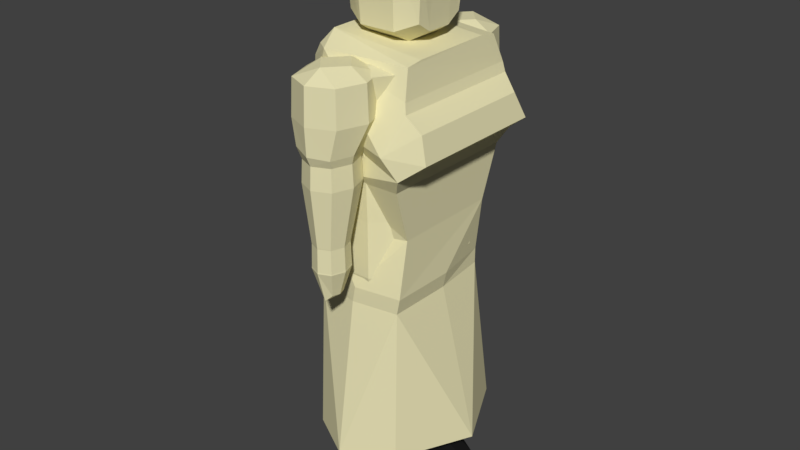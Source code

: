 # Source: Working_Progress_Scout_Model.blend  (saved by Blender 2.79.0; exported with 4.5.12 LTS)
import bpy
from mathutils import Matrix  # noqa: F401  (used for matrix-valued properties, if any)

bpy.ops.wm.read_factory_settings(use_empty=True)
scene = bpy.context.scene
scene.name = 'Scene'

# ---- collections
col_collection_1 = bpy.data.collections.new('Collection 1'); scene.collection.children.link(col_collection_1)

# ---- materials (node trees are filled in below, after node groups)
mat_skin_unequipped_human = bpy.data.materials.new('Skin Unequipped Human')
mat_skin_unequipped_human.alpha_threshold = 0.0
mat_skin_unequipped_human.use_transparent_shadow = False
mat_skin_unequipped_human.diffuse_color = (0.8, 0.751, 0.4597, 1.0)
mat_skin_unequipped_human.specular_color = (1.0, 0.7545, 0.6583)
mat_skin_unequipped_human.roughness = 0.5
mat_skin_unequipped_human.line_color = (0.0, 0.0, 0.0, 1.0)
mat_boots_unequipped_human = bpy.data.materials.new('Boots Unequipped Human')
mat_boots_unequipped_human.alpha_threshold = 0.0
mat_boots_unequipped_human.use_transparent_shadow = False
mat_boots_unequipped_human.diffuse_color = (0.01002, 0.01002, 0.01002, 1.0)
mat_boots_unequipped_human.roughness = 0.5
mat_iron_smith_s_hammer = bpy.data.materials.new("Iron Smith's Hammer")
mat_iron_smith_s_hammer.alpha_threshold = 0.0
mat_iron_smith_s_hammer.use_transparent_shadow = False
mat_iron_smith_s_hammer.diffuse_color = (0.1789, 0.1789, 0.1789, 1.0)
mat_iron_smith_s_hammer.roughness = 0.5
mat_iron_smith_s_hammer.specular_intensity = 1.0
mat_ironwood_smith_s_hammer = bpy.data.materials.new("Ironwood Smith's Hammer")
mat_ironwood_smith_s_hammer.alpha_threshold = 0.0
mat_ironwood_smith_s_hammer.use_transparent_shadow = False
mat_ironwood_smith_s_hammer.diffuse_color = (0.208, 0.156, 0.141, 1.0)
mat_ironwood_smith_s_hammer.specular_color = (1.0, 0.433, 0.302)
mat_ironwood_smith_s_hammer.roughness = 0.5
mat_ironwood_smith_s_hammer.specular_intensity = 0.25

# ---- material node trees

# ---- world
world_world = bpy.data.worlds.new('World'); scene.world = world_world
world_world.color = (0.05088, 0.05088, 0.05088)
world_world.use_sun_shadow = False
world_world.sun_shadow_jitter_overblur = 0.0
world_world.cycles.sampling_method = 'MANUAL'

# ---- meshes
me_cube = bpy.data.meshes.new('Cube')
me_cube.from_pydata([(-0.2356, 1.091, 5.082), (0.2356, 1.091, 5.082), (0.256, 1.566, 7.308), (-0.256, 1.566, 7.308), (0.2356, -1.091, 5.082), (-0.2356, -1.091, 5.082), (-0.256, -1.566, 7.308), (0.256, -1.566, 7.308), (0.244, 1.13, 5.984), (-0.244, 1.13, 5.984), (0.2573, 1.257, 6.523), (-0.2573, 1.257, 6.523), (-0.244, -1.13, 5.984), (0.244, -1.13, 5.984), (-0.2573, -1.257, 6.523), (0.2573, -1.257, 6.523), (-0.772, -0.8137, 6.523), (-0.732, -0.732, 5.984), (-0.732, 0.732, 5.984), (-0.772, 0.8137, 6.523), (0.732, 0.732, 5.984), (0.772, 0.8137, 6.523), (0.732, -0.732, 5.984), (0.772, -0.8137, 6.523), (0.768, 0.8095, 7.308), (0.7067, 0.7067, 5.082), (0.768, -0.8095, 7.308), (0.7067, -0.7067, 5.082), (-0.768, 0.8095, 7.308), (-0.7067, 0.7067, 5.082), (-0.768, -0.8095, 7.308), (-0.7067, -0.7067, 5.082), (-0.3228, 0.2888, 7.474), (-0.3228, -0.2888, 7.474), (0.3228, 0.2888, 7.474), (0.3228, -0.2888, 7.474), (0.772, 0.131, 6.523), (0.772, -0.131, 6.523), (0.732, 0.1179, 5.984), (0.732, -0.1179, 5.984), (-0.772, -0.131, 6.523), (-0.772, 0.131, 6.523), (-0.732, -0.1179, 5.984), (-0.732, 0.1179, 5.984), (0.7992, 0.1304, 7.308), (0.7992, -0.1304, 7.308), (0.7067, -0.1138, 5.082), (0.7067, 0.1138, 5.082), (-0.7992, -0.1304, 7.308), (-0.7992, 0.1304, 7.308), (-0.7067, 0.1138, 5.082), (-0.7067, -0.1138, 5.082), (0.214, 1.058, 4.022), (0.214, 0.2259, 3.965), (-0.214, 1.058, 4.022), (-0.214, 0.2259, 3.965), (-0.6421, -0.439, 3.993), (-0.6421, -0.7083, 4.022), (-0.6421, 0.7083, 4.022), (0.6421, 0.439, 3.993), (0.6421, 0.7083, 4.022), (0.214, -1.058, 4.022), (0.6421, -0.7083, 4.022), (-0.214, -1.058, 4.022), (-0.214, -0.2259, 3.965), (0.214, -0.2259, 3.965), (0.6421, -0.439, 3.993), (-0.6421, 0.439, 3.993), (0.1902, 1.008, 2.917), (0.1902, 0.2683, 2.917), (-0.1902, 1.008, 2.917), (-0.1902, 0.2683, 2.917), (-0.5707, -0.4577, 2.917), (-0.5707, -0.6971, 2.917), (-0.5707, 0.6971, 2.917), (0.5707, 0.4577, 2.917), (0.5707, 0.6971, 2.917), (0.1902, -1.008, 2.917), (0.5707, -0.6971, 2.917), (-0.1902, -1.008, 2.917), (-0.1902, -0.2683, 2.917), (0.1902, -0.2683, 2.917), (0.5707, -0.4577, 2.917), (-0.5707, 0.4577, 2.917), (0.2123, 1.008, 2.677), (0.2123, 0.2683, 2.677), (-0.1196, 1.008, 2.677), (-0.1196, 0.2683, 2.677), (-0.4514, -0.4577, 2.677), (-0.4514, -0.6971, 2.677), (-0.4514, 0.6971, 2.677), (0.5442, 0.4577, 2.677), (0.5442, 0.6971, 2.677), (0.2123, -1.008, 2.677), (0.5442, -0.6971, 2.677), (-0.1196, -1.008, 2.677), (-0.1196, -0.2683, 2.677), (0.2123, -0.2683, 2.677), (0.5442, -0.4577, 2.677), (-0.4514, 0.4577, 2.677), (0.1952, 0.998, 1.88), (0.1952, 0.3117, 1.88), (-0.1128, 0.998, 1.88), (-0.1128, 0.3117, 1.88), (-0.4208, -0.4875, 1.88), (-0.4208, -0.7097, 1.88), (-0.4208, 0.7097, 1.88), (0.5032, 0.4875, 1.88), (0.5032, 0.7097, 1.88), (0.1952, -0.998, 1.88), (0.5032, -0.7097, 1.88), (-0.1128, -0.998, 1.88), (-0.1128, -0.3117, 1.88), (0.1952, -0.3117, 1.88), (0.5032, -0.4875, 1.88), (-0.4208, 0.4875, 1.88), (0.2076, 0.998, 0.4652), (0.2076, 0.3117, 0.4652), (-0.1252, 1.039, 0.4652), (-0.1252, 0.2767, 0.4652), (-0.458, -0.472, 0.4652), (-0.458, -0.7189, 0.4652), (-0.458, 0.7189, 0.4652), (0.5404, 0.4875, 0.4652), (0.5404, 0.7097, 0.4652), (0.2076, -0.998, 0.4652), (0.5404, -0.7097, 0.4652), (-0.1252, -1.039, 0.4652), (-0.1252, -0.2767, 0.4652), (0.2076, -0.3117, 0.4652), (0.5404, -0.4875, 0.4652), (-0.458, 0.472, 0.4652), (-0.4042, 0.8314, 6.738), (-0.3868, 0.851, 7.296), (-0.4042, 1.741, 6.738), (-0.3868, 1.722, 7.296), (0.4042, 0.8314, 6.738), (0.3868, 0.851, 7.296), (0.4042, 1.741, 6.738), (0.3868, 1.722, 7.296), (-0.5605, 1.286, 6.738), (-0.5364, 1.286, 7.296), (0.5605, 1.286, 6.738), (0.5364, 1.286, 7.296), (-3.567e-09, 1.918, 6.738), (-3.491e-09, 1.89, 7.296), (-3.567e-09, 0.6554, 6.738), (-3.491e-09, 0.6825, 7.296), (-3.491e-09, 1.286, 7.463), (-0.3862, 1.416, 5.814), (0.2682, 1.286, 7.463), (-3.491e-09, 0.9845, 7.463), (-0.2682, 1.286, 7.463), (-3.491e-09, 1.588, 7.463), (-0.3689, 1.416, 6.161), (-0.266, 1.116, 6.161), (-2.471e-09, 1.831, 6.161), (-0.266, 1.715, 6.161), (0.3689, 1.416, 6.161), (0.266, 1.715, 6.161), (-2.471e-09, 1.0, 6.161), (0.266, 1.116, 6.161), (-0.2519, 1.479, 4.915), (-0.2784, 1.102, 5.814), (-2.264e-09, 1.851, 5.814), (-0.2784, 1.729, 5.814), (0.3862, 1.416, 5.814), (0.2784, 1.729, 5.814), (-2.264e-09, 0.981, 5.814), (0.2784, 1.102, 5.814), (-0.2617, 1.479, 4.511), (-0.1816, 1.275, 4.915), (-3.867e-09, 1.763, 4.915), (-0.1816, 1.684, 4.915), (0.2519, 1.479, 4.915), (0.1816, 1.684, 4.915), (-3.867e-09, 1.196, 4.915), (0.1816, 1.275, 4.915), (-0.1422, 1.479, 4.113), (-0.1887, 1.267, 4.511), (-3.872e-09, 1.774, 4.511), (-0.1887, 1.692, 4.511), (0.2617, 1.479, 4.511), (0.1887, 1.692, 4.511), (-3.872e-09, 1.185, 4.511), (0.1887, 1.267, 4.511), (-0.4042, -0.9416, 6.738), (-0.1025, 1.364, 4.113), (-2.3e-09, 1.639, 4.015), (-0.1025, 1.595, 4.113), (0.1422, 1.479, 4.113), (0.1025, 1.595, 4.113), (-2.3e-09, 1.319, 4.015), (0.1025, 1.364, 4.113), (-2.3e-09, 1.479, 4.015), (-0.3868, -0.9612, 7.296), (-0.4042, -1.852, 6.738), (-0.3868, -1.832, 7.296), (0.4042, -0.9416, 6.738), (0.3868, -0.9612, 7.296), (0.4042, -1.852, 6.738), (0.3868, -1.832, 7.296), (-0.5605, -1.397, 6.738), (-0.5364, -1.397, 7.296), (0.5605, -1.397, 6.738), (0.5364, -1.397, 7.296), (-3.567e-09, -2.028, 6.738), (-3.491e-09, -2.001, 7.296), (-3.567e-09, -0.7656, 6.738), (-3.491e-09, -0.7928, 7.296), (-3.491e-09, -1.397, 7.463), (-0.3862, -1.526, 5.814), (0.2682, -1.397, 7.463), (-3.491e-09, -1.095, 7.463), (-0.2682, -1.397, 7.463), (-3.491e-09, -1.699, 7.463), (-0.3689, -1.526, 6.161), (-0.266, -1.227, 6.161), (-2.471e-09, -1.941, 6.161), (-0.266, -1.826, 6.161), (0.3689, -1.526, 6.161), (0.266, -1.826, 6.161), (-2.471e-09, -1.111, 6.161), (0.266, -1.227, 6.161), (-0.2519, -1.59, 4.915), (-0.2784, -1.213, 5.814), (-2.264e-09, -1.961, 5.814), (-0.2784, -1.84, 5.814), (0.3862, -1.526, 5.814), (0.2784, -1.84, 5.814), (-2.264e-09, -1.091, 5.814), (0.2784, -1.213, 5.814), (-0.2617, -1.59, 4.511), (-0.1816, -1.385, 4.915), (-3.867e-09, -1.873, 4.915), (-0.1816, -1.794, 4.915), (0.2519, -1.59, 4.915), (0.1816, -1.794, 4.915), (-3.867e-09, -1.306, 4.915), (0.1816, -1.385, 4.915), (-0.1422, -1.59, 4.113), (-0.1887, -1.377, 4.511), (-3.872e-09, -1.884, 4.511), (-0.1887, -1.802, 4.511), (0.2617, -1.59, 4.511), (0.1887, -1.802, 4.511), (-3.872e-09, -1.295, 4.511), (0.1887, -1.377, 4.511), (-0.1025, -1.474, 4.113), (-2.3e-09, -1.75, 4.015), (-0.1025, -1.705, 4.113), (0.1422, -1.59, 4.113), (0.1025, -1.705, 4.113), (-2.3e-09, -1.43, 4.015), (0.1025, -1.474, 4.113), (-2.3e-09, -1.59, 4.015), (0.2589, 0.2316, 7.745), (0.2589, -0.2316, 7.745), (-0.2589, 0.2316, 7.745), (-0.2589, -0.2316, 7.745), (-0.6004, -0.4291, 7.848), (-0.6743, -0.4819, 8.7), (-0.6004, 0.4291, 7.848), (-0.6743, 0.4819, 8.7), (0.6004, -0.4291, 7.848), (0.6743, -0.4819, 8.7), (0.6004, 0.4291, 7.848), (0.6743, 0.4819, 8.7), (-0.6004, 0.2001, 7.7), (-0.6004, -0.2001, 7.7), (-0.6743, -0.2248, 8.866), (-0.6743, 0.2248, 8.866), (0.6004, -0.2001, 7.7), (0.6004, 0.2001, 7.7), (0.6743, 0.2248, 8.866), (0.6743, -0.2248, 8.866), (0.2899, 0.58, 7.718), (-0.2899, 0.58, 7.718), (-0.3256, 0.6514, 8.847), (0.3256, 0.6514, 8.847), (-0.2899, -0.58, 7.718), (0.2899, -0.58, 7.718), (0.3256, -0.6514, 8.847), (-0.3256, -0.6514, 8.847), (-0.3256, 0.3038, 9.071), (0.3256, 0.3038, 9.071), (-0.3256, -0.3038, 9.071), (0.3256, -0.3038, 9.071), (0.2899, 0.2705, 7.518), (-0.2899, 0.2705, 7.518), (0.2899, -0.2705, 7.518), (-0.2899, -0.2705, 7.518), (0.2076, 1.039, 0.3787), (0.2076, 0.2767, 0.3787), (-0.1252, 1.039, 0.3787), (-0.1252, 0.2767, 0.3787), (-0.458, -0.472, 0.3787), (-0.458, -0.7189, 0.3787), (-0.458, 0.7189, 0.3787), (0.844, 0.472, 0.3195), (0.844, 0.7189, 0.3195), (0.2076, -1.039, 0.3787), (0.844, -0.7189, 0.3195), (-0.1252, -1.039, 0.3787), (-0.1252, -0.2767, 0.3787), (0.2076, -0.2767, 0.3787), (0.844, -0.472, 0.3195), (-0.458, 0.472, 0.3787), (0.2076, 1.039, 0.071), (0.2076, 0.2767, 0.071), (-0.1252, 1.039, 0.071), (-0.1252, 0.2767, 0.071), (-0.458, -0.472, 0.071), (-0.458, -0.7189, 0.071), (-0.458, 0.7189, 0.071), (1.05, 0.472, 0.07172), (1.05, 0.7189, 0.07172), (0.2076, -1.039, 0.071), (1.05, -0.7189, 0.07172), (-0.1252, -1.039, 0.071), (-0.1252, -0.2767, 0.071), (0.2076, -0.2767, 0.071), (1.05, -0.472, 0.07172), (-0.458, 0.472, 0.071), (0.2076, 1.039, 0.01877), (0.2076, 0.2767, 0.01877), (-0.1252, 1.039, 0.01877), (-0.1252, 0.2767, 0.01877), (-0.4579, -0.472, 0.01877), (-0.4579, -0.7189, 0.01877), (-0.4579, 0.7189, 0.01877), (1.05, 0.472, 0.01949), (1.05, 0.7189, 0.01949), (0.2076, -1.039, 0.01877), (1.05, -0.7189, 0.01949), (-0.1252, -1.039, 0.01877), (-0.1252, -0.2767, 0.01877), (0.2076, -0.2767, 0.01877), (1.05, -0.472, 0.01949), (-0.4579, 0.472, 0.01877), (-0.1014, 0.975, 0.7235), (-0.3866, 0.7046, 0.7235), (-0.3866, 0.4961, 0.7235), (0.4691, 0.5023, 0.7235), (0.4691, 0.7009, 0.7235), (-0.1014, 0.3312, 0.7235), (0.1838, 0.3452, 0.7235), (0.1838, 0.9585, 0.7235), (-0.1014, -0.3312, 0.7235), (-0.3866, -0.7046, 0.7235), (-0.3866, -0.4961, 0.7235), (0.1838, -0.9585, 0.7235), (0.4691, -0.7009, 0.7235), (0.1838, -0.3452, 0.7235), (-0.1014, -0.975, 0.7235), (0.4691, -0.5023, 0.7235), (-0.7067, -0.1138, 4.14), (-0.7067, 0.1138, 4.14), (0.7067, 0.1138, 4.14), (0.7067, -0.1138, 4.14), (-0.7067, -0.7067, 4.174), (-0.7067, 0.7067, 4.174), (0.7067, -0.7067, 4.174), (0.7067, 0.7067, 4.174), (-0.2356, -1.091, 4.174), (0.2356, -1.091, 4.174), (0.2356, 1.091, 4.174), (-0.2356, 1.091, 4.174), (0.7693, 0.8109, 7.047), (0.7707, 0.8123, 6.785), (0.7693, -0.8109, 7.047), (0.7707, -0.8123, 6.785), (-0.2529, -1.215, 6.344), (-0.2485, -1.173, 6.164), (0.2529, -1.215, 6.344), (0.2485, -1.173, 6.164), (0.2529, 1.215, 6.344), (0.2485, 1.173, 6.164), (-0.2529, 1.215, 6.344), (-0.2485, 1.173, 6.164), (-0.7454, -0.7593, 6.164), (-0.7587, -0.7865, 6.344), (-0.7587, 0.7865, 6.344), (-0.7454, 0.7593, 6.164), (0.7587, 0.7865, 6.344), (0.7454, 0.7593, 6.164), (0.7587, -0.7865, 6.344), (0.7454, -0.7593, 6.164), (-0.7587, -0.1267, 6.344), (-0.7454, -0.1223, 6.164), (-0.7587, 0.1267, 6.344), (-0.7454, 0.1223, 6.164), (-0.2493, 1.479, 4.895), (-0.1798, 1.277, 4.895), (-3.475e-09, 1.76, 4.895), (-0.1798, 1.682, 4.895), (0.2493, 1.479, 4.895), (0.1798, 1.682, 4.895), (-3.475e-09, 1.199, 4.895), (0.1798, 1.277, 4.895), (-0.1868, 1.69, 4.531), (-3.48e-09, 1.771, 4.531), (0.1868, 1.269, 4.531), (-3.48e-09, 1.188, 4.531), (-0.2591, 1.479, 4.531), (-0.1868, 1.269, 4.531), (0.2591, 1.479, 4.531), (0.1868, 1.69, 4.531), (-0.2493, -1.59, 4.895), (-0.1798, -1.387, 4.895), (-3.475e-09, -1.87, 4.895), (-0.1798, -1.792, 4.895), (0.2493, -1.59, 4.895), (0.1798, -1.792, 4.895), (-3.475e-09, -1.309, 4.895), (0.1798, -1.387, 4.895), (-0.1868, -1.8, 4.531), (-3.48e-09, -1.881, 4.531), (0.1868, -1.379, 4.531), (-3.48e-09, -1.298, 4.531), (-0.2591, -1.59, 4.531), (-0.1868, -1.379, 4.531), (0.2591, -1.59, 4.531), (0.1868, -1.8, 4.531), (-0.7927, -0.9483, 3.719), (-0.7927, -0.9483, 3.974), (-0.5063, -1.087, 7.462), (-0.7927, 0.7724, 3.974), (-0.6734, 0.9696, 7.555), (0.7594, -1.018, 3.974), (0.8178, -0.9197, 7.432), (0.6358, 0.9626, 3.974), (0.8178, 0.9707, 7.433), (1.186, -1.082, 6.641), (1.289, -1.119, 6.236), (1.186, 1.011, 6.641), (1.289, 1.174, 6.236), (0.9304, 1.31, 5.957), (0.8022, 1.179, 5.711), (0.7546, 0.9289, 4.859), (0.9304, -1.266, 5.957), (0.8022, -1.135, 5.711), (0.7546, -0.8454, 4.859), (0.877, -1.043, 7.002), (0.9218, -1.09, 6.85), (0.877, 1.137, 7.002), (0.9218, 1.145, 6.85), (-0.7927, 0.7724, 3.719), (0.7087, -1.018, 3.719), (0.6358, 0.9626, 3.719), (-0.742, 1.229, 1.234), (-0.742, -1.139, 1.234), (0.7756, 1.229, 1.234), (0.7756, -1.139, 1.234), (0.4861, -0.7053, 1.302), (0.1895, -0.3284, 1.302), (0.4861, 0.7053, 1.302), (0.4861, -0.4949, 1.302), (0.4861, 0.4949, 1.302), (0.01679, 1.729, 1.234), (0.1895, 0.3284, 1.302), (0.1895, -0.9783, 1.302), (0.1895, 0.9783, 1.302), (0.01679, -1.575, 1.234), (-1.429, 0.04499, 1.234), (1.356, 0.04499, 1.234), (0.01679, 0.04499, 1.234), (-0.7927, 0.04499, 3.719), (0.7249, 0.04499, 3.719), (-0.03394, -1.139, 3.719), (0.01679, 1.14, 3.719), (0.01679, -1.139, 3.974), (0.7756, 0.04499, 3.974), (0.01679, 1.144, 3.974), (-0.9917, 0.04499, 3.974), (0.697, -1.345, 6.276), (0.8067, 1.291, 6.312), (-0.6198, 0.9267, 4.648), (-0.2356, -1.091, 4.218), (-0.6226, -0.9231, 4.673), (-0.1821, -1.091, 4.174), (0.8178, 0.687, 7.48), (0.8178, -0.6501, 7.468), (-0.6599, -0.7056, 7.631), (-0.7865, 0.6202, 5.29), (-0.8142, 0.7767, 6.11), (-0.8538, 0.8336, 7.265), (-0.8535, -0.8959, 7.253), (-0.8138, -0.6983, 6.096), (-0.786, -0.6072, 5.276), (-0.8463, -0.9727, 6.44), (-0.8266, -1.09, 5.84), (-0.6249, -1.073, 5.648), (-0.4848, 1.034, 5.841), (-0.7112, 0.9124, 6.468), (-0.6859, 0.573, 7.639), (-0.755, 0.8638, 7.511), (-0.7309, -0.9172, 7.453), (-1.01, -0.3222, 4.707), (-1.011, 0.3701, 4.718), (-0.1335, 1.135, 7.463), (-3.491e-09, 1.185, 7.463), (0.5202, 1.333, 7.296), (0.5448, 1.286, 7.101), (-2.757e-09, -2.008, 6.312), (-0.4404, -1.522, 6.376), (0.4131, -1.541, 6.294), (0.2968, -1.876, 6.29), (-0.3106, -1.878, 6.348), (0.1598, 1.717, 6.161), (0.2735, 1.672, 6.192), (-0.3805, 1.371, 5.928), (-2.445e-09, 1.789, 6.119), (-0.2714, 1.677, 6.011)], [], [(31, 17, 42, 51), (47, 38, 39, 46), (51, 42, 43, 50), (374, 15, 14, 372), (35, 33, 6, 7), (45, 35, 26), (386, 23, 15, 374), (23, 371, 370, 26, 15), (378, 11, 10, 376), (4, 13, 12, 5), (11, 3, 2, 10), (382, 19, 11, 378), (372, 14, 16, 381), (25, 20, 38, 47), (388, 40, 41, 390), (15, 7, 6, 14), (14, 30, 16), (19, 28, 11), (29, 18, 9, 0), (381, 16, 40, 388), (41, 49, 28, 19), (10, 24, 368, 369, 21), (0, 9, 8, 1), (33, 48, 30), (27, 22, 13, 4), (50, 43, 18, 29), (1, 8, 20, 25), (376, 10, 21, 384), (390, 41, 19, 382), (5, 12, 17, 31), (0, 1, 366, 367), (46, 39, 22, 27), (3, 28, 32), (32, 49, 48, 33), (16, 30, 48, 40), (40, 48, 49, 41), (47, 46, 359, 358), (50, 29, 361, 357), (24, 34, 44), (44, 34, 35, 45), (2, 3, 32, 34), (35, 34, 256, 257), (46, 27, 362, 359), (60, 59, 75, 76), (27, 4, 365, 362), (31, 51, 356, 360), (67, 58, 74, 83), (58, 54, 70, 74), (56, 64, 80, 72), (57, 56, 72, 73), (54, 52, 68, 70), (70, 68, 84, 86), (75, 69, 85, 91), (68, 76, 92, 84), (81, 82, 98, 97), (77, 79, 95, 93), (82, 78, 94, 98), (55, 67, 83, 71), (53, 55, 71, 69), (62, 61, 77, 78), (64, 65, 81, 80), (63, 57, 73, 79), (66, 62, 78, 82), (61, 63, 79, 77), (65, 66, 82, 81), (52, 60, 76, 68), (59, 53, 69, 75), (98, 94, 110, 114), (95, 89, 105, 111), (96, 97, 113, 112), (94, 93, 109, 110), (85, 87, 103, 101), (87, 99, 115, 103), (73, 72, 88, 89), (72, 80, 96, 88), (74, 70, 86, 90), (83, 74, 90, 99), (76, 75, 91, 92), (71, 83, 99, 87), (69, 71, 87, 85), (78, 77, 93, 94), (80, 81, 97, 96), (79, 73, 89, 95), (345, 342, 131, 119), (344, 343, 123, 124), (342, 341, 122, 131), (341, 340, 118, 122), (350, 348, 128, 120), (349, 350, 120, 121), (93, 95, 111, 109), (97, 98, 114, 113), (84, 92, 108, 100), (91, 85, 101, 107), (86, 84, 100, 102), (89, 88, 104, 105), (88, 96, 112, 104), (90, 86, 102, 106), (99, 90, 106, 115), (92, 91, 107, 108), (123, 117, 299), (116, 300, 292), (129, 306, 305), (125, 127, 303, 301), (130, 126, 302, 306), (127, 121, 297, 303), (346, 345, 119, 117), (352, 351, 125, 126), (348, 353, 129, 128), (354, 349, 121, 127), (355, 352, 126, 130), (351, 354, 127, 125), (353, 355, 130, 129), (347, 344, 124, 116), (343, 346, 117, 123), (340, 347, 116, 118), (32, 28, 49), (26, 35, 7), (30, 6, 33), (34, 24, 2), (15, 26, 7), (30, 14, 6), (24, 10, 2), (11, 28, 3), (140, 141, 135, 134), (144, 145, 139, 138), (142, 503, 143, 137, 136), (146, 147, 133, 132), (144, 138, 510, 509, 156), (148, 152, 500, 501), (145, 135, 153), (132, 140, 154, 155), (138, 139, 502, 503, 142), (132, 133, 141, 140), (146, 132, 155, 160), (139, 150, 502), (143, 150, 137), (134, 144, 156, 157), (136, 137, 147, 146), (134, 135, 145, 144), (153, 152, 148), (150, 153, 148), (151, 500, 152, 133), (151, 150, 501), (153, 135, 152), (152, 135, 141), (150, 139, 153), (153, 139, 145), (133, 152, 141), (133, 147, 151), (137, 150, 151), (151, 147, 137), (158, 161, 169, 166), (156, 509, 512), (155, 154, 511, 149, 163), (159, 158, 166, 167), (138, 142, 158, 159, 510), (142, 136, 161, 158), (140, 134, 157, 154), (136, 146, 160, 161), (163, 149, 162, 171), (167, 166, 174, 175), (149, 165, 173, 162), (168, 163, 171, 176), (161, 160, 168, 169), (157, 156, 512, 513), (160, 155, 163, 168), (154, 157, 513, 511), (179, 184, 403, 405), (170, 179, 405, 404), (173, 172, 394, 395), (183, 180, 401, 407), (164, 167, 175, 172), (166, 169, 177, 174), (169, 168, 176, 177), (165, 164, 172, 173), (181, 180, 188, 189), (185, 184, 192, 193), (182, 185, 193, 190), (180, 183, 191, 188), (176, 171, 393, 398), (171, 162, 392, 393), (172, 175, 397, 394), (185, 182, 406, 402), (194, 190, 193, 192), (188, 191, 190, 194), (189, 188, 194, 178), (178, 194, 192, 187), (184, 179, 187, 192), (170, 181, 189, 178), (183, 182, 190, 191), (179, 170, 178, 187), (202, 196, 197, 203), (206, 200, 201, 207), (204, 198, 199, 205), (208, 186, 195, 209), (206, 504, 507, 200), (210, 213, 214), (207, 215, 197), (186, 217, 216, 505, 202), (200, 204, 205, 201), (186, 202, 203, 195), (208, 222, 217, 186), (201, 205, 212), (205, 199, 212), (196, 508, 504, 206), (198, 208, 209, 199), (196, 206, 207, 197), (215, 210, 214), (212, 210, 215), (213, 195, 214), (213, 210, 212), (215, 214, 197), (214, 203, 197), (212, 215, 201), (215, 207, 201), (195, 203, 214), (195, 213, 209), (199, 213, 212), (213, 199, 209), (220, 228, 231, 223), (218, 226, 229, 221), (217, 225, 211, 216), (221, 229, 228, 220), (200, 507, 506, 204), (204, 506, 220, 223, 198), (202, 505, 508, 196), (198, 223, 222, 208), (225, 233, 224, 211), (229, 237, 236, 228), (211, 224, 235, 227), (230, 238, 233, 225), (223, 231, 230, 222), (219, 227, 226, 218), (222, 230, 225, 217), (216, 211, 227, 219), (233, 238, 414, 409), (224, 233, 409, 408), (237, 234, 410, 413), (244, 247, 418, 422), (226, 234, 237, 229), (228, 236, 239, 231), (231, 239, 238, 230), (227, 235, 234, 226), (243, 250, 249, 242), (247, 254, 253, 246), (244, 251, 254, 247), (242, 249, 252, 245), (232, 243, 416, 420), (239, 236, 412, 415), (247, 246, 419, 418), (235, 224, 408, 411), (255, 253, 254, 251), (249, 255, 251, 252), (250, 240, 255, 249), (240, 248, 253, 255), (246, 253, 248, 241), (232, 240, 250, 243), (245, 252, 251, 244), (241, 248, 240, 232), (256, 258, 259, 257), (34, 32, 258, 256), (32, 33, 259, 258), (33, 35, 257, 259), (268, 271, 263, 262), (276, 279, 267, 266), (272, 275, 265, 264), (280, 283, 261, 260), (290, 272, 264, 281), (286, 270, 261, 283), (278, 263, 271, 284), (284, 271, 270, 286), (276, 266, 273, 288), (288, 273, 272, 290), (266, 267, 274, 273), (273, 274, 275, 272), (260, 261, 270, 269), (269, 270, 271, 268), (268, 289, 291, 269), (289, 288, 290, 291), (262, 277, 289, 268), (277, 276, 288, 289), (274, 285, 287, 275), (285, 284, 286, 287), (267, 279, 285, 274), (279, 278, 284, 285), (275, 287, 282, 265), (287, 286, 283, 282), (269, 291, 280, 260), (291, 290, 281, 280), (264, 265, 282, 281), (281, 282, 283, 280), (262, 263, 278, 277), (277, 278, 279, 276), (302, 301, 318), (293, 295, 311, 309), (295, 307, 323, 311), (300, 299, 315, 316), (307, 298, 314, 323), (298, 294, 310, 314), (118, 116, 292, 294), (121, 120, 296, 297), (120, 128, 304, 296), (122, 118, 294, 298), (131, 122, 298, 307), (124, 123, 299, 300), (119, 131, 307, 295), (117, 119, 295, 293), (126, 125, 302), (128, 129, 305, 304), (312, 320, 336, 328), (313, 312, 328, 329), (310, 308, 324, 326), (315, 309, 325, 331), (308, 316, 332, 324), (321, 322, 338, 337), (304, 305, 321, 320), (303, 297, 313, 319), (306, 302, 318, 322), (301, 303, 319, 317), (305, 306, 322), (292, 300, 316), (299, 293, 315), (294, 292, 308, 310), (297, 296, 312, 313), (296, 304, 320, 312), (336, 337, 333, 335), (302, 125, 301), (306, 129, 130), (299, 117, 293), (300, 116, 124), (316, 308, 292), (315, 293, 309), (322, 321, 305), (318, 301, 317), (324, 332, 331, 325), (326, 324, 325, 327), (330, 326, 327, 339), (338, 334, 333, 337), (328, 336, 335, 329), (314, 310, 326, 330), (323, 314, 330, 339), (316, 315, 331, 332), (311, 323, 339, 327), (309, 311, 327, 325), (318, 317, 333, 334), (320, 321, 337, 336), (319, 313, 329, 335), (322, 318, 334, 338), (317, 319, 335, 333), (102, 100, 462, 347, 340), (107, 101, 460, 458), (100, 108, 456, 462), (101, 103, 345, 346, 460), (106, 102, 340, 341), (115, 106, 341, 342), (108, 107, 458, 456), (103, 115, 342, 345), (113, 114, 457, 455), (109, 111, 354, 351, 461), (114, 110, 454, 457), (111, 105, 349, 354), (112, 113, 455, 353, 348), (110, 109, 461, 454), (105, 104, 350, 349), (104, 112, 348, 350), (25, 47, 358, 363), (5, 31, 360, 364, 478), (29, 0, 367, 361), (1, 25, 363, 366), (60, 363, 358, 59), (4, 5, 478, 480, 365), (66, 359, 362, 62), (51, 50, 357, 356), (43, 391, 383, 18), (391, 390, 382, 383), (8, 377, 385, 20), (377, 376, 384, 385), (17, 380, 389, 42), (380, 381, 388, 389), (42, 389, 391, 43), (389, 388, 390, 391), (12, 373, 380, 17), (373, 372, 381, 380), (18, 383, 379, 9), (383, 382, 378, 379), (9, 379, 377, 8), (379, 378, 376, 377), (22, 387, 375, 13), (387, 386, 374, 375), (13, 375, 373, 12), (375, 374, 372, 373), (36, 21, 24, 44), (23, 37, 45, 26), (37, 36, 44, 45), (392, 395, 400, 404), (398, 393, 405, 403), (395, 394, 401, 400), (399, 398, 403, 402), (397, 396, 406, 407), (393, 392, 404, 405), (394, 397, 407, 401), (396, 399, 402, 406), (175, 174, 396, 397), (180, 181, 400, 401), (177, 176, 398, 399), (182, 183, 407, 406), (162, 173, 395, 392), (184, 185, 402, 403), (174, 177, 399, 396), (181, 170, 404, 400), (408, 420, 416, 411), (414, 419, 421, 409), (411, 416, 417, 410), (415, 418, 419, 414), (413, 423, 422, 412), (409, 421, 420, 408), (410, 417, 423, 413), (412, 422, 418, 415), (242, 245, 423, 417), (234, 235, 411, 410), (241, 232, 420, 421), (246, 241, 421, 419), (236, 237, 413, 412), (243, 242, 417, 416), (238, 239, 415, 414), (245, 244, 422, 423), (39, 38, 36, 37), (23, 22, 39, 37), (38, 20, 21, 36), (359, 66, 59, 358), (66, 65, 53, 59), (55, 53, 65, 64), (57, 360, 356, 56), (67, 357, 361, 58), (63, 364, 360, 57), (61, 365, 480, 364, 63), (62, 362, 365, 61), (52, 366, 363, 60), (54, 367, 366, 52), (58, 361, 367, 54), (425, 479, 498, 474), (427, 477, 473), (431, 439, 442, 429, 472), (429, 442, 471), (432, 428, 496, 495, 481), (434, 436, 435, 433), (433, 435, 446, 444), (442, 439, 438, 441), (441, 438, 437, 440), (440, 437, 436, 434), (444, 446, 445, 443), (443, 445, 432, 481, 482, 430), (357, 67, 55, 64, 56, 356), (429, 471, 469, 448), (427, 473, 470, 447), (425, 474, 467, 424), (431, 472, 468, 449), (448, 469, 463, 453), (450, 459, 466, 464), (447, 470, 459, 450), (449, 468, 465, 452), (424, 467, 464, 451), (457, 454, 352, 355), (463, 466, 465, 453), (458, 460, 346, 343), (455, 457, 355, 353), (462, 456, 344, 347), (456, 458, 343, 344), (454, 461, 351, 352), (464, 466, 463, 451), (465, 466, 459, 452), (464, 467, 447, 450), (465, 468, 448, 453), (463, 469, 424, 451), (459, 470, 449, 452), (469, 471, 425, 424), (468, 472, 429, 448), (470, 473, 431, 449), (467, 474, 427, 447), (474, 498, 499), (471, 442, 441, 492, 491, 479), (433, 475, 434), (475, 440, 434), (437, 476, 436), (436, 476, 435), (473, 439, 431), (473, 477, 493, 476, 437, 438, 439), (479, 425, 471), (480, 478, 364), (481, 495, 483, 482), (482, 483, 497, 426, 430), (484, 489, 488, 485), (485, 488, 487, 486), (488, 491, 490, 487), (491, 492, 441, 440, 475, 490), (489, 479, 491, 488), (484, 477, 499), (485, 493, 477, 484), (486, 494, 493, 485), (487, 483, 495, 486), (490, 426, 487), (483, 487, 497), (494, 486, 428), (496, 486, 495), (498, 479, 489), (499, 477, 427, 474), (499, 498, 489, 484), (486, 496, 428), (487, 426, 497), (503, 502, 143), (501, 500, 151), (501, 150, 148), (445, 428, 432), (502, 150, 143), (506, 507, 221, 220), (504, 508, 219, 218), (508, 505, 216, 219), (490, 475, 444, 443, 430, 426), (507, 504, 218, 221), (512, 509, 159, 167, 164), (511, 513, 165, 149), (476, 493, 494, 428, 445, 446), (513, 512, 164, 165), (509, 510, 159), (446, 435, 476), (444, 475, 433)])
me_cube.polygons.foreach_set('material_index', [0, 0, 0, 0, 0, 0, 0, 0, 0, 0, 0, 0, 0, 0, 0, 0, 0, 0, 0, 0, 0, 0, 0, 0, 0, 0, 0, 0, 0, 0, 0, 0, 0, 0, 0, 0, 0, 0, 0, 0, 0, 0, 0, 0, 0, 0, 0, 0, 0, 0, 0, 0, 0, 0, 0, 0, 0, 0, 0, 0, 0, 0, 0, 0, 0, 0, 0, 0, 0, 0, 0, 0, 0, 0, 0, 0, 0, 0, 0, 0, 0, 0, 0, 1, 1, 1, 1, 1, 1, 0, 0, 0, 0, 0, 0, 0, 0, 0, 0, 1, 1, 1, 1, 1, 1, 1, 1, 1, 1, 1, 1, 1, 1, 1, 1, 0, 0, 0, 0, 0, 0, 0, 0, 0, 0, 0, 0, 0, 0, 0, 0, 0, 0, 0, 0, 0, 0, 0, 0, 0, 0, 0, 0, 0, 0, 0, 0, 0, 0, 0, 0, 0, 0, 0, 0, 0, 0, 0, 0, 0, 0, 0, 0, 0, 0, 0, 0, 0, 0, 0, 0, 0, 0, 0, 0, 0, 0, 0, 0, 0, 0, 0, 0, 0, 0, 0, 0, 0, 0, 0, 0, 0, 0, 0, 0, 0, 0, 0, 0, 0, 0, 0, 0, 0, 0, 0, 0, 0, 0, 0, 0, 0, 0, 0, 0, 0, 0, 0, 0, 0, 0, 0, 0, 0, 0, 0, 0, 0, 0, 0, 0, 0, 0, 0, 0, 0, 0, 0, 0, 0, 0, 0, 0, 0, 0, 0, 0, 0, 0, 0, 0, 0, 0, 0, 0, 0, 0, 0, 0, 0, 0, 0, 0, 0, 0, 0, 0, 0, 0, 0, 0, 0, 0, 0, 0, 0, 0, 0, 0, 0, 0, 0, 0, 0, 0, 0, 0, 0, 0, 0, 0, 0, 0, 1, 1, 1, 1, 1, 1, 1, 1, 1, 1, 1, 1, 1, 1, 1, 1, 1, 1, 1, 1, 1, 1, 1, 1, 1, 1, 1, 1, 1, 1, 1, 1, 1, 1, 1, 1, 1, 1, 1, 1, 1, 1, 1, 1, 1, 1, 1, 1, 1, 0, 1, 1, 1, 1, 1, 1, 0, 0, 0, 0, 0, 0, 0, 0, 0, 0, 0, 0, 0, 0, 0, 0, 0, 0, 0, 0, 0, 0, 0, 0, 0, 0, 0, 0, 0, 0, 0, 0, 0, 0, 0, 0, 0, 0, 0, 0, 0, 0, 0, 0, 0, 0, 0, 0, 0, 0, 0, 0, 0, 0, 0, 0, 0, 0, 0, 0, 0, 0, 0, 0, 0, 0, 0, 0, 0, 0, 0, 0, 0, 0, 0, 0, 0, 0, 0, 0, 0, 0, 0, 0, 0, 0, 0, 0, 0, 0, 0, 0, 0, 0, 0, 0, 0, 0, 0, 0, 0, 0, 0, 0, 0, 0, 0, 0, 0, 0, 0, 0, 0, 0, 0, 0, 0, 0, 0, 0, 0, 0, 0, 0, 0, 0, 0, 0, 0, 0, 0, 0, 0, 0, 0, 0, 0, 0, 0, 0, 0, 0, 0, 0, 0, 0, 0, 0, 0, 0, 0, 0, 0, 0, 0, 0, 0, 0, 0, 0, 0, 0, 0, 0, 0, 0, 0, 0, 0, 0, 0, 0, 0, 0, 0, 0, 0])
me_cube.materials.append(mat_skin_unequipped_human)
me_cube.materials.append(mat_boots_unequipped_human)
me_cube.materials.append(mat_iron_smith_s_hammer)
me_cube.materials.append(mat_ironwood_smith_s_hammer)
me_cube.use_remesh_preserve_volume = False
me_cube.use_remesh_preserve_attributes = False
me_cube.use_mirror_vertex_groups = False
me_cube.update()
arm_armature_001 = bpy.data.armatures.new('Armature.001')  # bones are not reproduced

# ---- objects
ob_basic_human_model_armeture = bpy.data.objects.new('Basic Human Model Armeture', arm_armature_001)
ob_basic_hunter = bpy.data.objects.new('Basic Hunter', me_cube)

# ---- transforms, parenting, visibility, modifiers, constraints
ob_basic_human_model_armeture.location = (0.04541, -5.419e-10, 8.797)
ob_basic_human_model_armeture.lineart.crease_threshold = 0.0
ob_basic_hunter.parent = ob_basic_human_model_armeture
ob_basic_hunter.matrix_parent_inverse = Matrix(((1.0, 0.0, 0.0, -0.04541), (0.0, 1.0, 0.0, 5.419e-10), (0.0, 0.0, 1.0, -8.797), (0.0, 0.0, 0.0, 1.0)))
ob_basic_hunter.location = (0.0, 0.0, 0.0)
ob_basic_hunter.lock_rotations_4d = False
ob_basic_hunter.empty_display_type = 'ARROWS'
ob_basic_hunter.lineart.crease_threshold = 0.0
_vg = ob_basic_hunter.vertex_groups.new(name='Hand L')
for _i, _w in zip([170, 178, 179, 180, 181, 182, 183, 184, 185, 187, 188, 189, 190, 191, 192, 193, 194, 400, 401, 402, 403, 404, 405, 406, 407], [0.1039, 0.9342, 0.1069, 0.09568, 0.103, 0.09535, 0.09405, 0.1057, 0.1061, 0.9194, 1.001, 0.9151, 0.9471, 0.9412, 0.993, 0.9083, 0.9848, 0.0823, 0.0762, 0.08568, 0.08651, 0.08356, 0.08727, 0.07529, 0.0744]): _vg.add([_i], _w, 'REPLACE')
_vg = ob_basic_hunter.vertex_groups.new(name='Hand R')
for _i, _w in zip([232, 240, 241, 242, 243, 244, 245, 246, 247, 248, 249, 250, 251, 252, 253, 254, 255, 416, 417, 418, 419, 420, 421, 422, 423], [0.1037, 0.9345, 0.1041, 0.09978, 0.1059, 0.09526, 0.09698, 0.1019, 0.1032, 0.924, 0.9985, 0.9102, 0.9481, 0.9368, 0.9968, 0.9146, 0.9853, 0.0854, 0.08031, 0.08269, 0.08272, 0.08349, 0.08445, 0.0751, 0.07726]): _vg.add([_i], _w, 'REPLACE')
_vg = ob_basic_hunter.vertex_groups.new(name='Foot L')
for _i, _w in zip([107, 108, 116, 117, 118, 119, 122, 123, 124, 131, 292, 293, 294, 295, 298, 299, 300, 307, 308, 309, 310, 311, 314, 315, 316, 323, 324, 325, 326, 327, 330, 331, 332, 339, 340, 341, 342, 343, 344, 345, 346, 347, 456, 458, 460, 462], [0.01558, 0.01437, 0.7918, 0.7952, 0.5386, 0.5339, 0.4295, 0.9358, 0.9643, 0.436, 0.8584, 0.8602, 0.6686, 0.6592, 0.4975, 0.9858, 0.9906, 0.5017, 0.9247, 0.9238, 0.8271, 0.8159, 0.6705, 1.0, 1.0, 0.6622, 0.9314, 0.9302, 0.8444, 0.8337, 0.706, 0.9985, 0.9982, 0.6901, 0.09968, 0.1039, 0.1091, 0.7643, 0.7932, 0.1158, 0.1999, 0.1676, 0.4038, 0.3899, 0.09995, 0.0838]): _vg.add([_i], _w, 'REPLACE')
_vg = ob_basic_hunter.vertex_groups.new(name='Foot R')
for _i, _w in zip([110, 114, 120, 121, 125, 126, 127, 128, 129, 130, 296, 297, 301, 302, 303, 304, 305, 306, 312, 313, 317, 318, 319, 320, 321, 322, 328, 329, 333, 334, 335, 336, 337, 338, 348, 349, 350, 351, 352, 353, 354, 355, 454, 455, 457, 461], [0.01434, 0.01242, 0.4356, 0.4292, 0.7958, 0.9614, 0.536, 0.5367, 0.7896, 0.942, 0.5029, 0.4958, 0.8612, 0.9903, 0.6653, 0.662, 0.8567, 0.9872, 0.6719, 0.6602, 0.9241, 1.0, 0.8237, 0.8183, 0.9236, 1.001, 0.705, 0.6908, 0.93, 0.9982, 0.8409, 0.8359, 0.9306, 0.9988, 0.1176, 0.1029, 0.1106, 0.1611, 0.7897, 0.2052, 0.09769, 0.7646, 0.402, 0.1026, 0.3885, 0.08056]): _vg.add([_i], _w, 'REPLACE')
_vg = ob_basic_hunter.vertex_groups.new(name='Head')
_vg.add([260, 261, 262, 263, 264, 265, 266, 267, 268, 269, 270, 271, 272, 273, 274, 275, 276, 277, 278, 279, 280, 281, 282, 283, 284, 285, 286, 287, 288, 289, 290, 291], 1.0, 'REPLACE')
_vg = ob_basic_hunter.vertex_groups.new(name='Neck')
for _i, _w in zip([24, 26, 28, 30, 32, 33, 34, 35, 44, 45, 48, 49, 256, 257, 258, 259, 368], [0.01778, 0.02162, 0.02804, 0.02634, 0.1484, 0.1433, 0.126, 0.1359, 0.03812, 0.04211, 0.04149, 0.04295, 0.7095, 0.7272, 0.6695, 0.6628, 0.001429]): _vg.add([_i], _w, 'REPLACE')
_vg = ob_basic_hunter.vertex_groups.new(name='Arm L I')
for _i, _w in zip([2, 3, 8, 9, 10, 11, 18, 19, 20, 21, 24, 28, 32, 34, 36, 41, 44, 49, 132, 133, 134, 135, 136, 137, 138, 139, 140, 141, 142, 143, 144, 145, 146, 147, 148, 149, 150, 151, 152, 153, 154, 155, 156, 157, 158, 159, 160, 161, 163, 164, 165, 166, 167, 168, 169, 368, 369, 376, 377, 378, 379, 382, 383, 384, 385, 390, 500, 501, 502, 503, 509, 510, 511, 512, 513], [0.9549, 0.9308, 0.147, 0.1508, 0.5476, 0.5535, 0.06621, 0.1569, 0.06173, 0.1544, 0.2288, 0.2181, 0.02354, 0.01031, 0.01773, 0.01968, 0.03053, 0.04078, 0.9659, 0.9834, 0.9815, 0.9814, 0.9676, 0.9838, 0.9819, 0.9816, 0.9732, 0.98, 0.9738, 0.9803, 0.9847, 0.9823, 0.9653, 0.9836, 0.9818, 0.1287, 0.9816, 0.9827, 0.9814, 0.9818, 0.8686, 0.8391, 0.8822, 0.8836, 0.8564, 0.8722, 0.8297, 0.8367, 0.1642, 0.1126, 0.1121, 0.1421, 0.1228, 0.1801, 0.1726, 0.1615, 0.128, 0.37, 0.242, 0.3754, 0.2466, 0.1232, 0.09237, 0.1202, 0.08631, 0.00774, 0.9821, 0.9821, 0.9805, 0.9781, 0.8762, 0.8781, 0.3716, 0.7883, 0.55]): _vg.add([_i], _w, 'REPLACE')
_vg = ob_basic_hunter.vertex_groups.new(name='Arm L II')
for _i, _w in zip([132, 136, 140, 146, 149, 154, 155, 156, 157, 158, 159, 160, 161, 162, 163, 164, 165, 166, 167, 168, 169, 171, 172, 173, 174, 175, 176, 177, 392, 393, 394, 395, 396, 397, 398, 399, 509, 510, 511, 512, 513], [0.01359, 0.01028, 0.0003741, 0.01443, 0.8234, 0.1239, 0.1501, 0.1119, 0.1106, 0.1346, 0.1208, 0.158, 0.1517, 0.02485, 0.7784, 0.8442, 0.8454, 0.8044, 0.8303, 0.7586, 0.7668, 0.03186, 0.02116, 0.0206, 0.0264, 0.02582, 0.04178, 0.03849, 0.02014, 0.0187, 0.007733, 0.007389, 0.02311, 0.02076, 0.03502, 0.03328, 0.1173, 0.1143, 0.5938, 0.2013, 0.4283]): _vg.add([_i], _w, 'REPLACE')
_vg = ob_basic_hunter.vertex_groups.new(name='Arm R I')
for _i, _w in zip([6, 7, 12, 13, 14, 15, 16, 17, 22, 23, 26, 30, 33, 35, 45, 48, 186, 195, 196, 197, 198, 199, 200, 201, 202, 203, 204, 205, 206, 207, 208, 209, 210, 211, 212, 213, 214, 215, 216, 217, 218, 219, 220, 221, 222, 223, 225, 226, 227, 228, 229, 230, 231, 370, 371, 372, 373, 374, 375, 380, 381, 386, 387, 504, 505, 506, 507, 508], [0.8798, 0.9277, 0.06008, 0.06007, 0.2153, 0.2185, 0.07998, 0.0102, 0.003782, 0.07604, 0.1929, 0.183, 0.01157, 0.005776, 0.01924, 0.02321, 0.9688, 0.9895, 0.9831, 0.9957, 0.9703, 0.9899, 0.9833, 0.9964, 0.9758, 0.99, 0.9762, 0.9906, 0.9856, 0.9974, 0.9682, 0.9892, 0.9982, 0.1275, 0.997, 0.9948, 0.9962, 0.9994, 0.8701, 0.8429, 0.8775, 0.8805, 0.8577, 0.8695, 0.834, 0.8404, 0.1605, 0.1171, 0.1153, 0.141, 0.1256, 0.1759, 0.1691, 0.1437, 0.1037, 0.1472, 0.09744, 0.1488, 0.09794, 0.0371, 0.06014, 0.05639, 0.02734, 0.9057, 0.9095, 0.8851, 0.8949, 0.9137]): _vg.add([_i], _w, 'REPLACE')
_vg = ob_basic_hunter.vertex_groups.new(name='Arm R II')
for _i, _w in zip([186, 198, 208, 211, 216, 217, 218, 219, 220, 221, 222, 223, 224, 225, 226, 227, 228, 229, 230, 231, 233, 234, 235, 236, 237, 238, 239, 408, 409, 410, 411, 412, 413, 414, 415, 504, 505, 506, 507, 508], [0.008223, 0.005306, 0.009174, 0.8251, 0.1226, 0.1468, 0.1162, 0.1134, 0.1334, 0.1232, 0.1544, 0.1485, 0.02781, 0.7836, 0.8379, 0.8413, 0.8058, 0.8263, 0.7645, 0.7717, 0.02957, 0.03283, 0.03371, 0.02433, 0.02383, 0.0377, 0.03453, 0.02376, 0.01656, 0.0269, 0.02875, 0.02056, 0.01139, 0.03125, 0.02955, 0.08582, 0.07686, 0.1026, 0.09574, 0.07677]): _vg.add([_i], _w, 'REPLACE')
_vg = ob_basic_hunter.vertex_groups.new(name='Torso I')
for _i, _w in zip([0, 1, 2, 3, 4, 5, 6, 7, 8, 9, 10, 11, 12, 13, 14, 15, 16, 17, 18, 19, 20, 21, 22, 23, 24, 25, 26, 27, 28, 29, 30, 31, 32, 33, 34, 35, 36, 37, 38, 39, 40, 41, 42, 43, 44, 45, 46, 47, 48, 49, 50, 51, 256, 257, 258, 259, 356, 357, 358, 359, 360, 361, 362, 363, 364, 365, 366, 367, 368, 369, 370, 371, 372, 373, 374, 375, 376, 377, 378, 379, 380, 381, 382, 383, 384, 385, 386, 387, 388, 389, 390, 391, 478, 480], [0.05992, 0.05321, 0.03033, 0.06183, 0.05942, 0.0644, 0.1089, 0.06516, 0.6229, 0.6232, 0.3794, 0.3785, 0.7088, 0.7016, 0.7016, 0.692, 0.8367, 0.7633, 0.7304, 0.7644, 0.7141, 0.7402, 0.7364, 0.7929, 0.709, 0.1104, 0.7401, 0.1166, 0.7221, 0.1299, 0.7554, 0.1319, 0.8075, 0.8177, 0.8368, 0.8281, 0.7756, 0.7772, 0.779, 0.7806, 0.908, 0.8998, 0.8188, 0.8147, 0.8752, 0.8751, 0.1208, 0.1202, 0.8834, 0.8786, 0.1436, 0.1442, 0.2779, 0.2612, 0.3139, 0.3218, 0.1442, 0.1436, 0.1202, 0.1208, 0.1319, 0.1299, 0.1166, 0.1104, 0.0644, 0.05942, 0.05321, 0.05992, 0.7575, 0.7777, 0.7777, 0.7968, 0.734, 0.7366, 0.7241, 0.7275, 0.517, 0.5949, 0.5167, 0.5952, 0.8066, 0.8294, 0.7706, 0.7615, 0.7434, 0.7335, 0.7741, 0.7592, 0.8925, 0.865, 0.8859, 0.8597, 0.0644, 0.06383]): _vg.add([_i], _w, 'REPLACE')
_vg = ob_basic_hunter.vertex_groups.new(name='Torso II')
for _i, _w in zip([20, 21, 22, 23, 25, 27, 29, 31, 36, 37, 38, 39, 46, 47, 50, 51, 56, 59, 66, 67, 356, 357, 358, 359, 360, 361, 362, 363, 369, 371, 384, 385, 386, 387], [0.0202, 0.01676, 0.04119, 0.05284, 0.04188, 0.05028, 0.04043, 0.03483, 0.1323, 0.1376, 0.06336, 0.06581, 0.1294, 0.1289, 0.1171, 0.1168, 0.004039, 0.006305, 0.005781, 0.002987, 0.1168, 0.1171, 0.1289, 0.1294, 0.03483, 0.04043, 0.05028, 0.04188, 0.01716, 0.02239, 0.03221, 0.03492, 0.07054, 0.06211]): _vg.add([_i], _w, 'REPLACE')
_vg = ob_basic_hunter.vertex_groups.new(name='Leg L I')
for _i, _w in zip([0, 1, 8, 9, 18, 20, 25, 29, 46, 47, 50, 51, 52, 53, 54, 55, 56, 57, 58, 59, 60, 62, 64, 65, 66, 67, 68, 69, 70, 71, 74, 75, 76, 83, 84, 85, 86, 87, 90, 91, 92, 99, 101, 102, 103, 106, 107, 108, 115, 356, 357, 358, 359, 361, 363, 366, 367, 376, 377, 378, 379, 383, 385, 456, 458, 460], [0.4349, 0.4379, 0.08765, 0.08882, 0.0421, 0.03225, 0.1474, 0.1708, 0.02058, 0.0545, 0.06773, 0.041, 0.9418, 0.7313, 0.937, 0.7122, 0.0968, 0.03641, 0.8199, 0.705, 0.824, 0.01327, 0.2039, 0.2027, 0.08525, 0.6998, 0.8832, 0.8029, 0.9563, 0.8148, 0.9153, 0.8202, 0.8057, 0.8814, 0.2891, 0.3337, 0.8334, 0.3508, 0.8354, 0.6069, 0.374, 0.7647, 0.01669, 0.03445, 0.02494, 0.07111, 0.04697, 0.02567, 0.0706, 0.041, 0.06773, 0.0545, 0.02058, 0.1708, 0.1474, 0.4379, 0.4349, 0.02469, 0.05815, 0.02589, 0.0591, 0.01691, 0.01148, 0.01283, 0.02348, 0.008344]): _vg.add([_i], _w, 'REPLACE')
_vg = ob_basic_hunter.vertex_groups.new(name='Leg L II')
for _i, _w in zip([68, 69, 70, 71, 74, 75, 76, 83, 84, 85, 86, 87, 90, 91, 92, 99, 100, 101, 102, 103, 106, 107, 108, 115, 340, 341, 342, 343, 344, 345, 346, 456, 458, 460, 462], [0.1128, 0.1756, 0.02626, 0.1604, 0.0617, 0.1542, 0.177, 0.08778, 0.707, 0.6539, 0.1625, 0.6362, 0.1517, 0.3789, 0.6147, 0.2197, 0.9443, 0.9167, 0.9234, 0.9118, 0.8761, 0.8971, 0.9104, 0.8738, 0.0003174, 0.03905, 0.04872, 0.0464, 0.03669, 0.03541, 0.03181, 0.4735, 0.4718, 0.4742, 0.4722]): _vg.add([_i], _w, 'REPLACE')
_vg = ob_basic_hunter.vertex_groups.new(name='Leg R I')
for _i, _w in zip([4, 5, 12, 13, 14, 15, 17, 22, 27, 31, 46, 47, 50, 51, 53, 55, 56, 57, 58, 59, 60, 61, 62, 63, 64, 65, 66, 67, 72, 73, 77, 78, 79, 80, 81, 82, 88, 89, 93, 94, 95, 96, 97, 98, 104, 105, 110, 112, 113, 114, 356, 357, 358, 359, 360, 362, 364, 365, 372, 373, 374, 375, 380, 387, 454, 455, 457, 478, 480], [0.4378, 0.4346, 0.08893, 0.08899, 0.001135, 0.0007218, 0.03795, 0.03492, 0.1544, 0.1569, 0.05516, 0.02077, 0.02764, 0.05932, 0.1858, 0.1929, 0.4998, 0.7209, 0.01614, 0.08382, 0.0189, 0.9394, 0.8316, 0.9176, 0.6747, 0.7086, 0.7037, 0.07785, 0.8833, 0.8837, 0.8696, 0.85, 0.8631, 0.8966, 0.8229, 0.8034, 0.8108, 0.7708, 0.2319, 0.6444, 0.2356, 0.7704, 0.3905, 0.4219, 0.07419, 0.06492, 0.04881, 0.05906, 0.03093, 0.04319, 0.05932, 0.02764, 0.02077, 0.05516, 0.1569, 0.1544, 0.4346, 0.4378, 0.03018, 0.06008, 0.02986, 0.06004, 0.01496, 0.01312, 0.0244, 0.01547, 0.02159, 0.4346, 0.435]): _vg.add([_i], _w, 'REPLACE')
_vg = ob_basic_hunter.vertex_groups.new(name='Leg R II')
for _i, _w in zip([72, 73, 77, 78, 79, 80, 81, 82, 88, 89, 93, 94, 95, 96, 97, 98, 104, 105, 109, 110, 111, 112, 113, 114, 348, 349, 350, 352, 353, 354, 355, 454, 455, 457, 461], [0.06889, 0.08209, 0.1262, 0.1319, 0.1297, 0.07397, 0.1533, 0.1709, 0.1685, 0.2134, 0.7641, 0.3439, 0.7597, 0.215, 0.5964, 0.5637, 0.8697, 0.8817, 0.9497, 0.8989, 0.9467, 0.8899, 0.9092, 0.8988, 0.03443, 0.03892, 0.0487, 0.03695, 0.032, 0.0009768, 0.04619, 0.4679, 0.4706, 0.4725, 0.4749]): _vg.add([_i], _w, 'REPLACE')
_vg = ob_basic_hunter.vertex_groups.new(name='Arm R III')
for _i, _w in zip([211, 224, 225, 226, 227, 228, 229, 230, 231, 232, 233, 234, 235, 236, 237, 238, 239, 240, 241, 242, 243, 244, 245, 246, 247, 248, 250, 251, 252, 254, 408, 409, 410, 411, 412, 413, 414, 415, 416, 417, 418, 419, 420, 421, 422, 423], [0.04406, 0.9479, 0.05547, 0.03928, 0.03628, 0.05276, 0.04561, 0.05911, 0.05875, 0.8911, 0.9456, 0.945, 0.9442, 0.9498, 0.9511, 0.9391, 0.9416, 0.0651, 0.8904, 0.895, 0.8887, 0.9003, 0.8985, 0.8922, 0.8914, 0.07558, 0.08926, 0.05166, 0.06291, 0.08491, 0.9457, 0.95, 0.9438, 0.9424, 0.9479, 0.9551, 0.9384, 0.9401, 0.9079, 0.9132, 0.9105, 0.91, 0.9102, 0.909, 0.9193, 0.9172]): _vg.add([_i], _w, 'REPLACE')
_vg = ob_basic_hunter.vertex_groups.new(name='Arm L III')
for _i, _w in zip([149, 162, 163, 164, 165, 166, 167, 168, 169, 170, 171, 172, 173, 174, 175, 176, 177, 178, 179, 180, 181, 182, 183, 184, 185, 187, 189, 190, 191, 193, 392, 393, 394, 395, 396, 397, 398, 399, 400, 401, 402, 403, 404, 405, 406, 407, 511, 512, 513], [0.04521, 0.95, 0.05693, 0.03594, 0.03433, 0.05313, 0.04318, 0.06072, 0.06009, 0.8913, 0.9437, 0.9537, 0.9539, 0.9482, 0.9498, 0.9357, 0.9384, 0.06547, 0.8873, 0.9002, 0.8928, 0.9, 0.9015, 0.8879, 0.888, 0.08006, 0.08453, 0.05265, 0.05847, 0.0911, 0.9483, 0.948, 0.9582, 0.9582, 0.946, 0.9486, 0.9351, 0.9369, 0.9126, 0.9188, 0.9069, 0.9055, 0.9106, 0.9058, 0.9189, 0.92, 0.03037, 0.004385, 0.01484]): _vg.add([_i], _w, 'REPLACE')
_vg = ob_basic_hunter.vertex_groups.new(name='Hip R')
for _i, _w in zip([4, 5, 12, 13, 14, 15, 16, 17, 22, 23, 25, 27, 29, 31, 38, 39, 42, 43, 46, 47, 50, 51, 55, 56, 57, 58, 59, 61, 62, 63, 64, 65, 66, 67, 72, 356, 357, 358, 359, 360, 361, 362, 363, 364, 365, 372, 373, 374, 375, 380, 381, 386, 387, 388, 389, 391, 478, 480], [0.481, 0.4783, 0.1199, 0.1199, 0.02793, 0.0265, 0.0248, 0.1207, 0.1212, 0.02606, 0.04222, 0.6131, 0.05465, 0.5947, 0.03762, 0.068, 0.06992, 0.04352, 0.4519, 0.2038, 0.2084, 0.4247, 0.01642, 0.3021, 0.1741, 0.005992, 0.05305, 0.02353, 0.08203, 0.05324, 0.0748, 0.02903, 0.1111, 0.0654, 0.00193, 0.4247, 0.2084, 0.2038, 0.4519, 0.5947, 0.05465, 0.6131, 0.04222, 0.4783, 0.481, 0.05861, 0.08457, 0.05803, 0.0843, 0.08231, 0.05599, 0.05352, 0.08347, 0.009562, 0.04123, 0.01348, 0.4783, 0.4786]): _vg.add([_i], _w, 'REPLACE')
_vg = ob_basic_hunter.vertex_groups.new(name='Leg R III')
for _i, _w in zip([104, 105, 109, 110, 111, 112, 113, 114, 120, 121, 125, 126, 127, 128, 129, 130, 296, 297, 301, 302, 303, 304, 305, 306, 312, 313, 317, 319, 320, 321, 328, 329, 333, 335, 336, 337, 348, 349, 350, 351, 352, 353, 354, 355, 454, 455, 457, 461], [0.05344, 0.05129, 0.01435, 0.04221, 0.01693, 0.04673, 0.04319, 0.04716, 0.8718, 0.8853, 0.8319, 0.3349, 0.9105, 0.8559, 0.7422, 0.3585, 0.8342, 0.8474, 0.7475, 0.05206, 0.8657, 0.8105, 0.6719, 0.09168, 0.5755, 0.581, 0.1913, 0.5143, 0.5096, 0.2364, 0.5532, 0.5613, 0.1497, 0.4818, 0.4785, 0.1955, 0.9261, 0.9326, 0.9222, 0.9544, 0.8507, 0.9091, 0.9625, 0.8403, 0.4465, 0.4761, 0.4437, 0.4844]): _vg.add([_i], _w, 'REPLACE')
_vg = ob_basic_hunter.vertex_groups.new(name='Hip L')
for _i, _w in zip([0, 1, 8, 9, 10, 11, 18, 19, 20, 21, 25, 27, 29, 31, 38, 39, 42, 43, 46, 47, 50, 51, 52, 53, 54, 55, 56, 57, 58, 59, 60, 66, 67, 356, 357, 358, 359, 360, 361, 362, 363, 366, 367, 376, 377, 378, 379, 382, 383, 384, 385, 389, 390, 391], [0.4744, 0.4821, 0.1185, 0.1176, 0.01642, 0.01523, 0.1174, 0.02144, 0.1221, 0.02138, 0.6272, 0.04474, 0.5728, 0.05058, 0.06835, 0.03817, 0.04064, 0.06802, 0.2023, 0.4513, 0.4172, 0.2032, 0.01857, 0.007356, 0.02929, 0.0132, 0.05363, 0.002609, 0.08671, 0.1048, 0.0791, 0.04593, 0.1097, 0.2032, 0.4172, 0.4513, 0.2023, 0.05058, 0.5728, 0.04474, 0.6272, 0.4821, 0.4744, 0.05462, 0.082, 0.0542, 0.08142, 0.05408, 0.07995, 0.05278, 0.08383, 0.01135, 0.007309, 0.0383]): _vg.add([_i], _w, 'REPLACE')
_vg = ob_basic_hunter.vertex_groups.new(name='Leg L III')
for _i, _w in zip([100, 101, 102, 103, 106, 107, 108, 115, 116, 117, 118, 119, 122, 123, 124, 131, 292, 293, 294, 295, 298, 299, 300, 307, 308, 309, 310, 311, 314, 323, 324, 325, 326, 327, 330, 339, 340, 341, 342, 343, 344, 345, 346, 347, 456, 458, 460, 462], [0.0146, 0.04311, 0.01733, 0.04661, 0.05099, 0.04675, 0.04258, 0.05336, 0.8252, 0.7515, 0.909, 0.8591, 0.8835, 0.3702, 0.3255, 0.8731, 0.744, 0.678, 0.8643, 0.8132, 0.8455, 0.09347, 0.05153, 0.8357, 0.1885, 0.2417, 0.5126, 0.5122, 0.5743, 0.5806, 0.1451, 0.2022, 0.4795, 0.4815, 0.5505, 0.5617, 0.9622, 0.932, 0.9229, 0.8442, 0.85, 0.9264, 0.9084, 0.9542, 0.4463, 0.4455, 0.4757, 0.4844]): _vg.add([_i], _w, 'REPLACE')
_vg = ob_basic_hunter.vertex_groups.new(name='Leg R III.001')
for _i, _w in zip([120, 121, 125, 126, 127, 128, 129, 130, 296, 297, 301, 302, 303, 304, 305, 306, 312, 313, 317, 318, 319, 320, 321, 322, 328, 329, 333, 334, 335, 336, 337, 338, 348, 352, 353, 355, 454, 455, 457], [0.1096, 0.09802, 0.162, 0.6547, 0.08209, 0.1284, 0.2444, 0.6291, 0.1531, 0.1414, 0.2491, 0.9466, 0.1298, 0.1791, 0.3196, 0.9057, 0.4213, 0.416, 0.808, 1.013, 0.4848, 0.488, 0.7613, 1.003, 0.4443, 0.4363, 0.8497, 1.006, 0.5176, 0.5198, 0.8028, 0.9992, 0.007849, 0.1036, 0.0457, 0.1092, 0.0518, 0.02285, 0.05458]): _vg.add([_i], _w, 'REPLACE')
_vg = ob_basic_hunter.vertex_groups.new(name='Leg L III.001')
for _i, _w in zip([116, 117, 118, 119, 122, 123, 124, 131, 292, 293, 294, 295, 298, 299, 300, 307, 308, 309, 310, 311, 314, 315, 316, 323, 324, 325, 326, 327, 330, 331, 332, 339, 343, 344, 345, 346, 456, 458, 460], [0.1687, 0.235, 0.08343, 0.1254, 0.0997, 0.6171, 0.6644, 0.1083, 0.2526, 0.3135, 0.1311, 0.1765, 0.1433, 0.9038, 0.9472, 0.1516, 0.8108, 0.756, 0.4865, 0.4855, 0.423, 1.003, 1.013, 0.416, 0.8543, 0.7961, 0.5199, 0.5169, 0.4475, 0.9987, 1.006, 0.4355, 0.1053, 0.1048, 0.007577, 0.04813, 0.05242, 0.05265, 0.02406]): _vg.add([_i], _w, 'REPLACE')
_m = ob_basic_hunter.modifiers.new('Armature', 'ARMATURE')
_m = ob_basic_hunter.modifiers.new('Armature.001', 'ARMATURE')
_m.object = ob_basic_human_model_armeture

# ---- collection membership
col_collection_1.objects.link(ob_basic_human_model_armeture)
col_collection_1.objects.link(ob_basic_hunter)

# ---- scene / render settings (as saved in the file)
scene.frame_start = 1; scene.frame_end = 250; scene.frame_set(1)
scene.render.engine = 'BLENDER_EEVEE_NEXT'
scene.render.resolution_percentage = 50
scene.render.dither_intensity = 0.0
scene.cycles.use_denoising = False
scene.cycles.samples = 128
scene.cycles.sampling_pattern = 'TABULATED_SOBOL'
scene.cycles.light_sampling_threshold = 0.0
scene.cycles.use_adaptive_sampling = False
scene.cycles.use_light_tree = False
scene.cycles.blur_glossy = 0.0
scene.cycles.sample_clamp_indirect = 0.0
scene.view_settings.view_transform = 'Standard'
bpy.context.view_layer.update()

# ---- added for rendering (the .blend has no active camera and no usable light): camera, sun
cam_auto = bpy.data.cameras.new('AutoCamera')
cam_auto.lens = 50.0
cam_auto.sensor_width = 36.0
cam_auto.clip_end = 1000.0
ob_auto_camera = bpy.data.objects.new('AutoCamera', cam_auto)
scene.collection.objects.link(ob_auto_camera)
ob_auto_camera.location = (9.45644, -11.4464, 12.1392)
ob_auto_camera.rotation_euler = (1.09748, -7.21219e-08, 0.694738)
scene.camera = ob_auto_camera
light_auto_sun = bpy.data.lights.new('AutoSun', 'SUN')
light_auto_sun.energy = 3.0
light_auto_sun.angle = 0.0523599
ob_auto_sun = bpy.data.objects.new('AutoSun', light_auto_sun)
scene.collection.objects.link(ob_auto_sun)
ob_auto_sun.rotation_euler = (0.872665, 0.174533, 0.523599)
bpy.context.view_layer.update()
